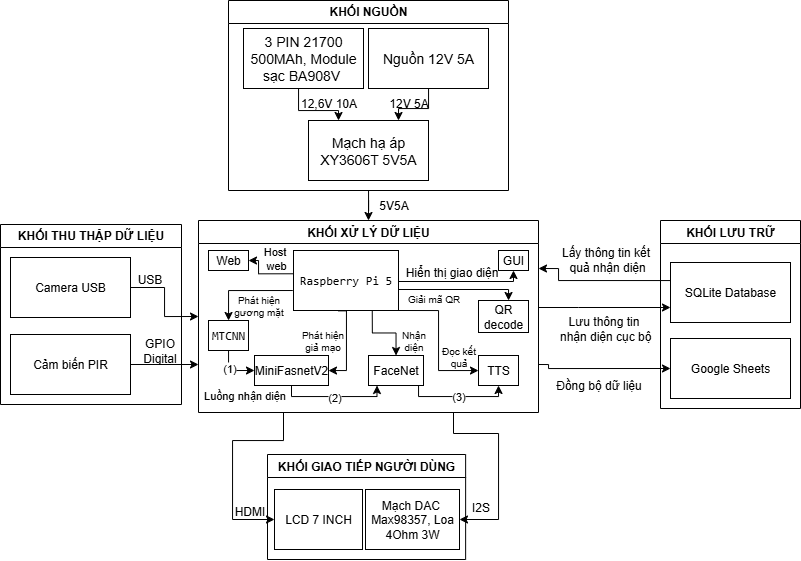

The diagram above was exported from draw.io. Its source (the exported page's mxGraphModel, read from the mxfile embedded in the PNG):
<mxGraphModel dx="909" dy="549" grid="0" gridSize="10" guides="1" tooltips="1" connect="1" arrows="1" fold="1" page="1" pageScale="1" pageWidth="1169" pageHeight="827" background="#ffffff" math="0" shadow="0">
  <root>
    <mxCell id="0" />
    <mxCell id="1" parent="0" />
    <mxCell id="-vgApWLAui8NLsQ7wHHc-111" style="edgeStyle=orthogonalEdgeStyle;rounded=0;orthogonalLoop=1;jettySize=auto;html=1;exitX=1;exitY=0.75;exitDx=0;exitDy=0;entryX=0;entryY=0.5;entryDx=0;entryDy=0;" parent="1" source="-vgApWLAui8NLsQ7wHHc-23" target="-vgApWLAui8NLsQ7wHHc-105" edge="1">
      <mxGeometry relative="1" as="geometry">
        <Array as="points">
          <mxPoint x="800" y="528" />
        </Array>
      </mxGeometry>
    </mxCell>
    <mxCell id="-vgApWLAui8NLsQ7wHHc-118" style="edgeStyle=orthogonalEdgeStyle;rounded=0;orthogonalLoop=1;jettySize=auto;html=1;entryX=0;entryY=0.75;entryDx=0;entryDy=0;" parent="1" source="-vgApWLAui8NLsQ7wHHc-23" target="-vgApWLAui8NLsQ7wHHc-104" edge="1">
      <mxGeometry relative="1" as="geometry">
        <Array as="points">
          <mxPoint x="830" y="467" />
          <mxPoint x="830" y="467" />
        </Array>
      </mxGeometry>
    </mxCell>
    <mxCell id="osut4mKn5qloDRiqsN8K-6" style="edgeStyle=orthogonalEdgeStyle;rounded=0;orthogonalLoop=1;jettySize=auto;html=1;exitX=0.75;exitY=1;exitDx=0;exitDy=0;entryX=1;entryY=0.5;entryDx=0;entryDy=0;" parent="1" source="-vgApWLAui8NLsQ7wHHc-23" target="-vgApWLAui8NLsQ7wHHc-64" edge="1">
      <mxGeometry relative="1" as="geometry">
        <Array as="points">
          <mxPoint x="705" y="593" />
          <mxPoint x="750" y="593" />
          <mxPoint x="750" y="679" />
        </Array>
      </mxGeometry>
    </mxCell>
    <mxCell id="osut4mKn5qloDRiqsN8K-11" style="edgeStyle=orthogonalEdgeStyle;rounded=0;orthogonalLoop=1;jettySize=auto;html=1;exitX=0.25;exitY=1;exitDx=0;exitDy=0;entryX=0;entryY=0.5;entryDx=0;entryDy=0;" parent="1" source="-vgApWLAui8NLsQ7wHHc-23" target="-vgApWLAui8NLsQ7wHHc-92" edge="1">
      <mxGeometry relative="1" as="geometry">
        <Array as="points">
          <mxPoint x="535" y="600" />
          <mxPoint x="484" y="600" />
          <mxPoint x="484" y="679" />
        </Array>
      </mxGeometry>
    </mxCell>
    <mxCell id="-vgApWLAui8NLsQ7wHHc-23" value="KHỐI XỬ LÝ DỮ LIỆU" style="swimlane;whiteSpace=wrap;html=1;" parent="1" vertex="1">
      <mxGeometry x="450" y="380" width="340" height="192" as="geometry">
        <mxRectangle x="287.5" y="310" width="160" height="30" as="alternateBounds" />
      </mxGeometry>
    </mxCell>
    <mxCell id="-vgApWLAui8NLsQ7wHHc-78" style="edgeStyle=orthogonalEdgeStyle;rounded=0;orthogonalLoop=1;jettySize=auto;html=1;entryX=0;entryY=0.5;entryDx=0;entryDy=0;" parent="-vgApWLAui8NLsQ7wHHc-23" source="-vgApWLAui8NLsQ7wHHc-30" target="-vgApWLAui8NLsQ7wHHc-32" edge="1">
      <mxGeometry relative="1" as="geometry">
        <Array as="points">
          <mxPoint x="30" y="150" />
        </Array>
      </mxGeometry>
    </mxCell>
    <mxCell id="IRwWUwCHv8AnuRY7bBec-2" value="Luồng nhận diện" style="edgeLabel;html=1;align=center;verticalAlign=middle;resizable=0;points=[];" vertex="1" connectable="0" parent="-vgApWLAui8NLsQ7wHHc-78">
      <mxGeometry x="0.0594" relative="1" as="geometry">
        <mxPoint x="11" y="24" as="offset" />
      </mxGeometry>
    </mxCell>
    <mxCell id="IRwWUwCHv8AnuRY7bBec-6" value="(1)" style="edgeLabel;html=1;align=center;verticalAlign=middle;resizable=0;points=[];" vertex="1" connectable="0" parent="-vgApWLAui8NLsQ7wHHc-78">
      <mxGeometry x="-0.2609" relative="1" as="geometry">
        <mxPoint y="1" as="offset" />
      </mxGeometry>
    </mxCell>
    <mxCell id="-vgApWLAui8NLsQ7wHHc-86" style="edgeStyle=orthogonalEdgeStyle;rounded=0;orthogonalLoop=1;jettySize=auto;html=1;exitX=-0.007;exitY=0.667;exitDx=0;exitDy=0;exitPerimeter=0;" parent="-vgApWLAui8NLsQ7wHHc-23" source="-vgApWLAui8NLsQ7wHHc-1" target="-vgApWLAui8NLsQ7wHHc-30" edge="1">
      <mxGeometry relative="1" as="geometry">
        <Array as="points">
          <mxPoint x="30" y="70" />
        </Array>
      </mxGeometry>
    </mxCell>
    <mxCell id="-vgApWLAui8NLsQ7wHHc-30" value="&lt;code data-end=&quot;1694&quot; data-start=&quot;1687&quot;&gt;MTCNN&lt;/code&gt;" style="rounded=0;whiteSpace=wrap;html=1;" parent="-vgApWLAui8NLsQ7wHHc-23" vertex="1">
      <mxGeometry x="10" y="100" width="40" height="30" as="geometry" />
    </mxCell>
    <mxCell id="-vgApWLAui8NLsQ7wHHc-77" style="edgeStyle=orthogonalEdgeStyle;rounded=0;orthogonalLoop=1;jettySize=auto;html=1;exitX=0.75;exitY=1;exitDx=0;exitDy=0;" parent="-vgApWLAui8NLsQ7wHHc-23" source="-vgApWLAui8NLsQ7wHHc-1" target="-vgApWLAui8NLsQ7wHHc-31" edge="1">
      <mxGeometry relative="1" as="geometry" />
    </mxCell>
    <mxCell id="-vgApWLAui8NLsQ7wHHc-85" style="edgeStyle=orthogonalEdgeStyle;rounded=0;orthogonalLoop=1;jettySize=auto;html=1;entryX=0.5;entryY=1;entryDx=0;entryDy=0;" parent="-vgApWLAui8NLsQ7wHHc-23" source="-vgApWLAui8NLsQ7wHHc-31" target="-vgApWLAui8NLsQ7wHHc-34" edge="1">
      <mxGeometry relative="1" as="geometry">
        <Array as="points">
          <mxPoint x="220" y="176" />
          <mxPoint x="300" y="176" />
        </Array>
      </mxGeometry>
    </mxCell>
    <mxCell id="IRwWUwCHv8AnuRY7bBec-8" value="(3)" style="edgeLabel;html=1;align=center;verticalAlign=middle;resizable=0;points=[];" vertex="1" connectable="0" parent="-vgApWLAui8NLsQ7wHHc-85">
      <mxGeometry x="-0.0098" y="2" relative="1" as="geometry">
        <mxPoint y="1" as="offset" />
      </mxGeometry>
    </mxCell>
    <mxCell id="-vgApWLAui8NLsQ7wHHc-31" value="FaceNet" style="rounded=0;whiteSpace=wrap;html=1;" parent="-vgApWLAui8NLsQ7wHHc-23" vertex="1">
      <mxGeometry x="170" y="135" width="55" height="30" as="geometry" />
    </mxCell>
    <mxCell id="-vgApWLAui8NLsQ7wHHc-79" style="edgeStyle=orthogonalEdgeStyle;rounded=0;orthogonalLoop=1;jettySize=auto;html=1;entryX=0.5;entryY=1;entryDx=0;entryDy=0;exitX=0.5;exitY=1;exitDx=0;exitDy=0;" parent="-vgApWLAui8NLsQ7wHHc-23" source="-vgApWLAui8NLsQ7wHHc-32" edge="1">
      <mxGeometry relative="1" as="geometry">
        <Array as="points">
          <mxPoint x="93" y="176" />
          <mxPoint x="179" y="176" />
        </Array>
        <mxPoint x="90.99560975609769" y="165" as="sourcePoint" />
        <mxPoint x="178.52" y="165" as="targetPoint" />
      </mxGeometry>
    </mxCell>
    <mxCell id="IRwWUwCHv8AnuRY7bBec-7" value="(2)" style="edgeLabel;html=1;align=center;verticalAlign=middle;resizable=0;points=[];" vertex="1" connectable="0" parent="-vgApWLAui8NLsQ7wHHc-79">
      <mxGeometry x="-0.0884" relative="1" as="geometry">
        <mxPoint x="4" as="offset" />
      </mxGeometry>
    </mxCell>
    <mxCell id="-vgApWLAui8NLsQ7wHHc-32" value="MiniFasnetV2" style="rounded=0;whiteSpace=wrap;html=1;" parent="-vgApWLAui8NLsQ7wHHc-23" vertex="1">
      <mxGeometry x="56" y="135" width="74" height="30" as="geometry" />
    </mxCell>
    <mxCell id="-vgApWLAui8NLsQ7wHHc-84" style="edgeStyle=orthogonalEdgeStyle;rounded=0;orthogonalLoop=1;jettySize=auto;html=1;exitX=0.997;exitY=0.694;exitDx=0;exitDy=0;exitPerimeter=0;" parent="-vgApWLAui8NLsQ7wHHc-23" source="-vgApWLAui8NLsQ7wHHc-1" target="-vgApWLAui8NLsQ7wHHc-33" edge="1">
      <mxGeometry relative="1" as="geometry">
        <Array as="points">
          <mxPoint x="200" y="69" />
          <mxPoint x="310" y="69" />
        </Array>
      </mxGeometry>
    </mxCell>
    <mxCell id="-vgApWLAui8NLsQ7wHHc-33" value="QR decode" style="rounded=0;whiteSpace=wrap;html=1;" parent="-vgApWLAui8NLsQ7wHHc-23" vertex="1">
      <mxGeometry x="280" y="80" width="50" height="32" as="geometry" />
    </mxCell>
    <mxCell id="-vgApWLAui8NLsQ7wHHc-34" value="TTS" style="rounded=0;whiteSpace=wrap;html=1;" parent="-vgApWLAui8NLsQ7wHHc-23" vertex="1">
      <mxGeometry x="280" y="135" width="40" height="30" as="geometry" />
    </mxCell>
    <mxCell id="-vgApWLAui8NLsQ7wHHc-1" value="&lt;code data-end=&quot;1137&quot; data-start=&quot;1121&quot;&gt;Raspberry Pi 5&lt;/code&gt;" style="rounded=0;whiteSpace=wrap;html=1;" parent="-vgApWLAui8NLsQ7wHHc-23" vertex="1">
      <mxGeometry x="95" y="30" width="105" height="60" as="geometry" />
    </mxCell>
    <mxCell id="-vgApWLAui8NLsQ7wHHc-40" value="Phát hiện&lt;div&gt;&lt;span style=&quot;background-color: transparent; color: light-dark(rgb(0, 0, 0), rgb(255, 255, 255));&quot;&gt;gương mặt&lt;/span&gt;&lt;/div&gt;" style="text;html=1;align=center;verticalAlign=middle;resizable=0;points=[];autosize=1;strokeColor=none;fillColor=none;perimeterSpacing=0;fontSize=10;" parent="-vgApWLAui8NLsQ7wHHc-23" vertex="1">
      <mxGeometry x="25" y="65" width="70" height="40" as="geometry" />
    </mxCell>
    <mxCell id="-vgApWLAui8NLsQ7wHHc-41" value="Nhận&lt;div&gt;diện&lt;/div&gt;" style="text;html=1;align=center;verticalAlign=middle;resizable=0;points=[];autosize=1;strokeColor=none;fillColor=none;fontSize=10;" parent="-vgApWLAui8NLsQ7wHHc-23" vertex="1">
      <mxGeometry x="190" y="100" width="50" height="40" as="geometry" />
    </mxCell>
    <mxCell id="-vgApWLAui8NLsQ7wHHc-51" value="Phát hiện&lt;div&gt;&lt;span style=&quot;background-color: transparent; color: light-dark(rgb(0, 0, 0), rgb(255, 255, 255));&quot;&gt;giả mạo&lt;/span&gt;&lt;/div&gt;" style="text;html=1;align=center;verticalAlign=middle;resizable=0;points=[];autosize=1;strokeColor=none;fillColor=none;fontSize=10;" parent="-vgApWLAui8NLsQ7wHHc-23" vertex="1">
      <mxGeometry x="89" y="100" width="70" height="40" as="geometry" />
    </mxCell>
    <mxCell id="-vgApWLAui8NLsQ7wHHc-52" value=" Giải mã&amp;nbsp;&lt;span style=&quot;background-color: transparent; color: light-dark(rgb(0, 0, 0), rgb(255, 255, 255));&quot;&gt;QR&lt;/span&gt;" style="text;html=1;align=center;verticalAlign=middle;resizable=0;points=[];autosize=1;strokeColor=none;fillColor=none;fontSize=10;" parent="-vgApWLAui8NLsQ7wHHc-23" vertex="1">
      <mxGeometry x="195" y="63" width="80" height="30" as="geometry" />
    </mxCell>
    <mxCell id="-vgApWLAui8NLsQ7wHHc-54" value="Đọc kết&lt;div&gt;quả&lt;/div&gt;" style="text;html=1;align=center;verticalAlign=middle;resizable=0;points=[];autosize=1;strokeColor=none;fillColor=none;fontSize=10;" parent="-vgApWLAui8NLsQ7wHHc-23" vertex="1">
      <mxGeometry x="234" y="118" width="52" height="36" as="geometry" />
    </mxCell>
    <mxCell id="-vgApWLAui8NLsQ7wHHc-75" style="edgeStyle=orthogonalEdgeStyle;rounded=0;orthogonalLoop=1;jettySize=auto;html=1;exitX=0.429;exitY=1.006;exitDx=0;exitDy=0;exitPerimeter=0;" parent="-vgApWLAui8NLsQ7wHHc-23" source="-vgApWLAui8NLsQ7wHHc-1" target="-vgApWLAui8NLsQ7wHHc-32" edge="1">
      <mxGeometry relative="1" as="geometry">
        <Array as="points">
          <mxPoint x="148" y="90" />
          <mxPoint x="148" y="150" />
        </Array>
        <mxPoint x="140" y="100" as="sourcePoint" />
      </mxGeometry>
    </mxCell>
    <mxCell id="-vgApWLAui8NLsQ7wHHc-83" style="edgeStyle=orthogonalEdgeStyle;rounded=0;orthogonalLoop=1;jettySize=auto;html=1;exitX=1;exitY=1;exitDx=0;exitDy=0;" parent="-vgApWLAui8NLsQ7wHHc-23" source="-vgApWLAui8NLsQ7wHHc-1" target="-vgApWLAui8NLsQ7wHHc-34" edge="1">
      <mxGeometry relative="1" as="geometry">
        <Array as="points">
          <mxPoint x="240" y="90" />
          <mxPoint x="240" y="150" />
        </Array>
      </mxGeometry>
    </mxCell>
    <mxCell id="-vgApWLAui8NLsQ7wHHc-93" value="Hiển thị giao diện" style="text;html=1;align=center;verticalAlign=middle;resizable=0;points=[];autosize=1;strokeColor=none;fillColor=none;" parent="-vgApWLAui8NLsQ7wHHc-23" vertex="1">
      <mxGeometry x="193" y="37" width="120" height="30" as="geometry" />
    </mxCell>
    <mxCell id="-vgApWLAui8NLsQ7wHHc-100" style="edgeStyle=orthogonalEdgeStyle;rounded=0;orthogonalLoop=1;jettySize=auto;html=1;exitX=0.5;exitY=1;exitDx=0;exitDy=0;entryX=0.5;entryY=1;entryDx=0;entryDy=0;" parent="-vgApWLAui8NLsQ7wHHc-23" target="-vgApWLAui8NLsQ7wHHc-98" edge="1">
      <mxGeometry relative="1" as="geometry">
        <Array as="points">
          <mxPoint x="200" y="61" />
          <mxPoint x="315" y="61" />
        </Array>
        <mxPoint x="200" y="57" as="sourcePoint" />
      </mxGeometry>
    </mxCell>
    <mxCell id="-vgApWLAui8NLsQ7wHHc-98" value="GUI" style="whiteSpace=wrap;html=1;" parent="-vgApWLAui8NLsQ7wHHc-23" vertex="1">
      <mxGeometry x="300" y="30" width="30" height="20" as="geometry" />
    </mxCell>
    <mxCell id="-vgApWLAui8NLsQ7wHHc-124" value="Web" style="whiteSpace=wrap;html=1;" parent="-vgApWLAui8NLsQ7wHHc-23" vertex="1">
      <mxGeometry x="10" y="30" width="40" height="20" as="geometry" />
    </mxCell>
    <mxCell id="-vgApWLAui8NLsQ7wHHc-126" style="edgeStyle=orthogonalEdgeStyle;rounded=0;orthogonalLoop=1;jettySize=auto;html=1;exitX=0;exitY=0.388;exitDx=0;exitDy=0;entryX=1;entryY=0.5;entryDx=0;entryDy=0;exitPerimeter=0;" parent="-vgApWLAui8NLsQ7wHHc-23" source="-vgApWLAui8NLsQ7wHHc-1" edge="1" target="-vgApWLAui8NLsQ7wHHc-124">
      <mxGeometry relative="1" as="geometry">
        <Array as="points">
          <mxPoint x="60" y="53" />
          <mxPoint x="60" y="40" />
        </Array>
        <mxPoint x="94" y="54" as="sourcePoint" />
      </mxGeometry>
    </mxCell>
    <mxCell id="IRwWUwCHv8AnuRY7bBec-5" value="Host&lt;div&gt;&amp;nbsp;&lt;span style=&quot;background-color: light-dark(#ffffff, var(--ge-dark-color, #121212)); color: light-dark(rgb(0, 0, 0), rgb(255, 255, 255));&quot;&gt;web&lt;/span&gt;&lt;/div&gt;" style="edgeLabel;html=1;align=center;verticalAlign=middle;resizable=0;points=[];" vertex="1" connectable="0" parent="-vgApWLAui8NLsQ7wHHc-126">
      <mxGeometry x="-0.1773" relative="1" as="geometry">
        <mxPoint x="5" y="-16" as="offset" />
      </mxGeometry>
    </mxCell>
    <mxCell id="-vgApWLAui8NLsQ7wHHc-26" value="5V5A" style="text;html=1;align=center;verticalAlign=middle;resizable=0;points=[];autosize=1;strokeColor=none;fillColor=none;" parent="1" vertex="1">
      <mxGeometry x="620" y="350" width="50" height="30" as="geometry" />
    </mxCell>
    <mxCell id="-vgApWLAui8NLsQ7wHHc-101" style="edgeStyle=orthogonalEdgeStyle;rounded=0;orthogonalLoop=1;jettySize=auto;html=1;entryX=0.5;entryY=0;entryDx=0;entryDy=0;" parent="1" source="-vgApWLAui8NLsQ7wHHc-27" target="-vgApWLAui8NLsQ7wHHc-23" edge="1">
      <mxGeometry relative="1" as="geometry" />
    </mxCell>
    <mxCell id="-vgApWLAui8NLsQ7wHHc-27" value="KHỐI NGUỒN" style="swimlane;whiteSpace=wrap;html=1;" parent="1" vertex="1">
      <mxGeometry x="480" y="160" width="280" height="190" as="geometry">
        <mxRectangle x="300" y="70" width="120" height="30" as="alternateBounds" />
      </mxGeometry>
    </mxCell>
    <mxCell id="-vgApWLAui8NLsQ7wHHc-6" value="&lt;font style=&quot;font-size: 14px;&quot;&gt;3 PIN 21700 500MAh,&amp;nbsp;&lt;/font&gt;&lt;span style=&quot;font-size: 14px; background-color: transparent; color: light-dark(rgb(0, 0, 0), rgb(255, 255, 255));&quot;&gt;Module sạc&amp;nbsp;BA908V&amp;nbsp;&lt;/span&gt;" style="rounded=0;whiteSpace=wrap;html=1;" parent="-vgApWLAui8NLsQ7wHHc-27" vertex="1">
      <mxGeometry x="15" y="28" width="120" height="60" as="geometry" />
    </mxCell>
    <mxCell id="-vgApWLAui8NLsQ7wHHc-7" value="&lt;font style=&quot;font-size: 14px;&quot;&gt;Nguồn 12V 5A&lt;/font&gt;" style="whiteSpace=wrap;html=1;" parent="-vgApWLAui8NLsQ7wHHc-27" vertex="1">
      <mxGeometry x="140" y="28" width="120" height="60" as="geometry" />
    </mxCell>
    <mxCell id="-vgApWLAui8NLsQ7wHHc-9" value="&lt;font style=&quot;font-size: 14px;&quot;&gt;Mạch hạ áp XY3606T 5V5A&lt;/font&gt;" style="whiteSpace=wrap;html=1;" parent="-vgApWLAui8NLsQ7wHHc-27" vertex="1">
      <mxGeometry x="80" y="120" width="120" height="60" as="geometry" />
    </mxCell>
    <mxCell id="-vgApWLAui8NLsQ7wHHc-13" style="edgeStyle=orthogonalEdgeStyle;rounded=0;orthogonalLoop=1;jettySize=auto;html=1;entryX=0.75;entryY=0;entryDx=0;entryDy=0;" parent="-vgApWLAui8NLsQ7wHHc-27" source="-vgApWLAui8NLsQ7wHHc-7" target="-vgApWLAui8NLsQ7wHHc-9" edge="1">
      <mxGeometry relative="1" as="geometry" />
    </mxCell>
    <mxCell id="-vgApWLAui8NLsQ7wHHc-10" style="edgeStyle=orthogonalEdgeStyle;rounded=0;orthogonalLoop=1;jettySize=auto;html=1;entryX=0.25;entryY=0;entryDx=0;entryDy=0;" parent="-vgApWLAui8NLsQ7wHHc-27" source="-vgApWLAui8NLsQ7wHHc-6" target="-vgApWLAui8NLsQ7wHHc-9" edge="1">
      <mxGeometry relative="1" as="geometry">
        <Array as="points">
          <mxPoint x="70" y="110" />
          <mxPoint x="110" y="110" />
        </Array>
      </mxGeometry>
    </mxCell>
    <mxCell id="-vgApWLAui8NLsQ7wHHc-11" value="12,6V 10A" style="text;html=1;align=center;verticalAlign=middle;resizable=0;points=[];autosize=1;strokeColor=none;fillColor=none;" parent="-vgApWLAui8NLsQ7wHHc-27" vertex="1">
      <mxGeometry x="60" y="88" width="80" height="30" as="geometry" />
    </mxCell>
    <mxCell id="-vgApWLAui8NLsQ7wHHc-14" value="12V 5A" style="text;html=1;align=center;verticalAlign=middle;resizable=0;points=[];autosize=1;strokeColor=none;fillColor=none;" parent="-vgApWLAui8NLsQ7wHHc-27" vertex="1">
      <mxGeometry x="150" y="88" width="60" height="30" as="geometry" />
    </mxCell>
    <mxCell id="-vgApWLAui8NLsQ7wHHc-61" value="KHỐI THU THẬP DỮ LIỆU" style="swimlane;whiteSpace=wrap;html=1;" parent="1" vertex="1">
      <mxGeometry x="252" y="384" width="181" height="180" as="geometry" />
    </mxCell>
    <mxCell id="-vgApWLAui8NLsQ7wHHc-62" value="&lt;span data-end=&quot;1301&quot; data-start=&quot;1287&quot;&gt;Camera USB&lt;/span&gt;" style="rounded=0;whiteSpace=wrap;html=1;" parent="-vgApWLAui8NLsQ7wHHc-61" vertex="1">
      <mxGeometry x="10" y="33" width="120" height="60" as="geometry" />
    </mxCell>
    <mxCell id="-vgApWLAui8NLsQ7wHHc-63" value="Cảm biến PIR" style="whiteSpace=wrap;html=1;" parent="-vgApWLAui8NLsQ7wHHc-61" vertex="1">
      <mxGeometry x="10" y="110" width="120" height="60" as="geometry" />
    </mxCell>
    <mxCell id="-vgApWLAui8NLsQ7wHHc-87" value="&lt;table&gt;&lt;tbody&gt;&lt;tr&gt;&lt;td data-end=&quot;758&quot; data-start=&quot;752&quot; data-col-size=&quot;sm&quot;&gt;USB&lt;/td&gt;&lt;/tr&gt;&lt;/tbody&gt;&lt;/table&gt;&lt;table&gt;&lt;tbody&gt;&lt;tr&gt;&lt;td data-end=&quot;795&quot; data-start=&quot;758&quot; data-col-size=&quot;md&quot;&gt;&lt;/td&gt;&lt;/tr&gt;&lt;/tbody&gt;&lt;/table&gt;" style="text;html=1;align=center;verticalAlign=middle;resizable=0;points=[];autosize=1;strokeColor=none;fillColor=none;" parent="-vgApWLAui8NLsQ7wHHc-61" vertex="1">
      <mxGeometry x="124" y="38" width="50" height="40" as="geometry" />
    </mxCell>
    <mxCell id="-vgApWLAui8NLsQ7wHHc-88" value="&lt;table&gt;&lt;tbody&gt;&lt;tr&gt;&lt;td data-end=&quot;826&quot; data-start=&quot;811&quot; data-col-size=&quot;sm&quot;&gt;GPIO &lt;br&gt;Digital&lt;/td&gt;&lt;/tr&gt;&lt;/tbody&gt;&lt;/table&gt;&lt;table&gt;&lt;tbody&gt;&lt;tr&gt;&lt;td data-end=&quot;871&quot; data-start=&quot;826&quot; data-col-size=&quot;md&quot;&gt;&lt;/td&gt;&lt;/tr&gt;&lt;/tbody&gt;&lt;/table&gt;" style="text;html=1;align=center;verticalAlign=middle;resizable=0;points=[];autosize=1;strokeColor=none;fillColor=none;" parent="-vgApWLAui8NLsQ7wHHc-61" vertex="1">
      <mxGeometry x="130" y="102" width="57" height="53" as="geometry" />
    </mxCell>
    <mxCell id="-vgApWLAui8NLsQ7wHHc-90" value="&lt;p data-pm-slice=&quot;1 1 []&quot; dir=&quot;ltr&quot;&gt;KHỐI GIAO TIẾP NGƯỜI DÙNG&lt;/p&gt;" style="swimlane;whiteSpace=wrap;html=1;" parent="1" vertex="1">
      <mxGeometry x="519" y="614" width="198.13" height="105" as="geometry" />
    </mxCell>
    <mxCell id="-vgApWLAui8NLsQ7wHHc-92" value="LCD 7 INCH" style="rounded=0;whiteSpace=wrap;html=1;" parent="-vgApWLAui8NLsQ7wHHc-90" vertex="1">
      <mxGeometry x="7.000000000000001" y="35" width="88" height="60" as="geometry" />
    </mxCell>
    <mxCell id="-vgApWLAui8NLsQ7wHHc-64" value="Mạch DAC&amp;nbsp;&lt;div&gt;Max98357, Loa 4Ohm 3W&lt;/div&gt;" style="whiteSpace=wrap;html=1;" parent="-vgApWLAui8NLsQ7wHHc-90" vertex="1">
      <mxGeometry x="97.99999999999999" y="35" width="94" height="60" as="geometry" />
    </mxCell>
    <mxCell id="-vgApWLAui8NLsQ7wHHc-97" value="HDMI" style="text;html=1;align=center;verticalAlign=middle;resizable=0;points=[];autosize=1;strokeColor=none;fillColor=none;" parent="1" vertex="1">
      <mxGeometry x="476" y="656" width="50" height="30" as="geometry" />
    </mxCell>
    <mxCell id="-vgApWLAui8NLsQ7wHHc-103" value="KHỐI LƯU TRỮ" style="swimlane;whiteSpace=wrap;html=1;" parent="1" vertex="1">
      <mxGeometry x="912" y="380" width="140" height="188" as="geometry" />
    </mxCell>
    <mxCell id="-vgApWLAui8NLsQ7wHHc-104" value="SQLite Database" style="rounded=0;whiteSpace=wrap;html=1;" parent="-vgApWLAui8NLsQ7wHHc-103" vertex="1">
      <mxGeometry x="10" y="42" width="120" height="60" as="geometry" />
    </mxCell>
    <mxCell id="-vgApWLAui8NLsQ7wHHc-105" value="Google Sheets" style="rounded=0;whiteSpace=wrap;html=1;" parent="-vgApWLAui8NLsQ7wHHc-103" vertex="1">
      <mxGeometry x="10" y="118" width="120" height="60" as="geometry" />
    </mxCell>
    <mxCell id="-vgApWLAui8NLsQ7wHHc-113" value="Lưu thông tin&lt;div&gt;&amp;nbsp;nhận diện cục bộ&lt;/div&gt;" style="text;html=1;align=center;verticalAlign=middle;resizable=0;points=[];autosize=1;strokeColor=none;fillColor=none;" parent="1" vertex="1">
      <mxGeometry x="795" y="468" width="120" height="40" as="geometry" />
    </mxCell>
    <mxCell id="-vgApWLAui8NLsQ7wHHc-114" value="Đồng bộ dữ liệu" style="text;html=1;align=center;verticalAlign=middle;resizable=0;points=[];autosize=1;strokeColor=none;fillColor=none;" parent="1" vertex="1">
      <mxGeometry x="795" y="530" width="110" height="30" as="geometry" />
    </mxCell>
    <mxCell id="-vgApWLAui8NLsQ7wHHc-120" value="Lấy thông tin kết&lt;div&gt;&amp;nbsp;quả&lt;span style=&quot;background-color: transparent; color: light-dark(rgb(0, 0, 0), rgb(255, 255, 255));&quot;&gt;&amp;nbsp;nhận diện&lt;/span&gt;&lt;/div&gt;" style="text;html=1;align=center;verticalAlign=middle;resizable=0;points=[];autosize=1;strokeColor=none;fillColor=none;" parent="1" vertex="1">
      <mxGeometry x="802" y="399" width="110" height="40" as="geometry" />
    </mxCell>
    <mxCell id="-vgApWLAui8NLsQ7wHHc-116" style="edgeStyle=orthogonalEdgeStyle;rounded=0;orthogonalLoop=1;jettySize=auto;html=1;entryX=1;entryY=0.25;entryDx=0;entryDy=0;" parent="1" source="-vgApWLAui8NLsQ7wHHc-104" target="-vgApWLAui8NLsQ7wHHc-23" edge="1">
      <mxGeometry relative="1" as="geometry">
        <mxPoint x="800" y="441" as="targetPoint" />
        <Array as="points">
          <mxPoint x="810" y="440" />
          <mxPoint x="810" y="428" />
        </Array>
      </mxGeometry>
    </mxCell>
    <mxCell id="osut4mKn5qloDRiqsN8K-7" value="I2S" style="text;html=1;align=center;verticalAlign=middle;resizable=0;points=[];autosize=1;strokeColor=none;fillColor=none;" parent="1" vertex="1">
      <mxGeometry x="714" y="653.5" width="36" height="26" as="geometry" />
    </mxCell>
    <mxCell id="osut4mKn5qloDRiqsN8K-8" style="edgeStyle=orthogonalEdgeStyle;rounded=0;orthogonalLoop=1;jettySize=auto;html=1;entryX=0;entryY=0.75;entryDx=0;entryDy=0;" parent="1" source="-vgApWLAui8NLsQ7wHHc-63" target="-vgApWLAui8NLsQ7wHHc-23" edge="1">
      <mxGeometry relative="1" as="geometry" />
    </mxCell>
    <mxCell id="osut4mKn5qloDRiqsN8K-9" style="edgeStyle=orthogonalEdgeStyle;rounded=0;orthogonalLoop=1;jettySize=auto;html=1;exitX=1;exitY=0.5;exitDx=0;exitDy=0;entryX=0;entryY=0.5;entryDx=0;entryDy=0;" parent="1" source="-vgApWLAui8NLsQ7wHHc-62" target="-vgApWLAui8NLsQ7wHHc-23" edge="1">
      <mxGeometry relative="1" as="geometry" />
    </mxCell>
  </root>
</mxGraphModel>